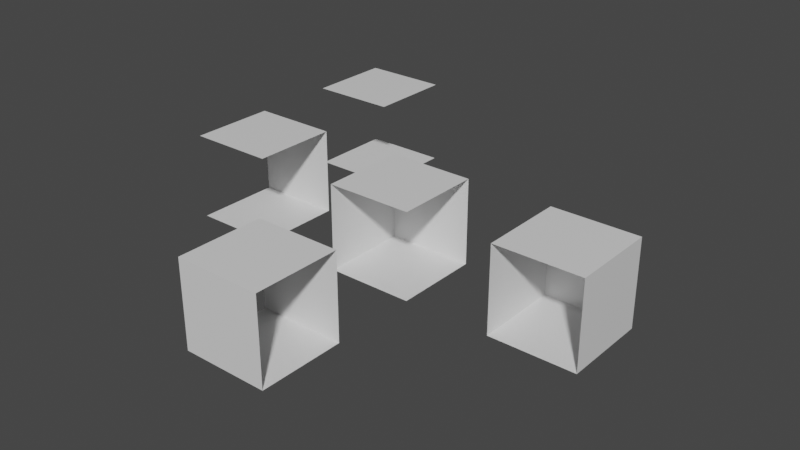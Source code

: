 # Source: Tiles_Lvl_0.blend  (saved by Blender 2.91.10; exported with 4.5.12 LTS)
import bpy
from mathutils import Matrix  # noqa: F401  (used for matrix-valued properties, if any)

bpy.ops.wm.read_factory_settings(use_empty=True)
scene = bpy.context.scene
scene.name = 'Scene'

# ---- collections
col_collection = bpy.data.collections.new('Collection'); scene.collection.children.link(col_collection)

# ---- materials (node trees are filled in below, after node groups)
mat_material_001 = bpy.data.materials.new('Material.001')
mat_material_001.alpha_threshold = 0.0
mat_material_001.use_transparent_shadow = False
mat_material_001.line_color = (0.0, 0.0, 0.0, 1.0)
mat_material = bpy.data.materials.new('Material')
mat_material.alpha_threshold = 0.0
mat_material.use_transparent_shadow = False
mat_material.line_color = (0.0, 0.0, 0.0, 1.0)
mat_material_002 = bpy.data.materials.new('Material.002')
mat_material_002.alpha_threshold = 0.0
mat_material_002.use_transparent_shadow = False
mat_material_002.line_color = (0.0, 0.0, 0.0, 1.0)
mat_material_003 = bpy.data.materials.new('Material.003')
mat_material_003.alpha_threshold = 0.0
mat_material_003.use_transparent_shadow = False
mat_material_003.line_color = (0.0, 0.0, 0.0, 1.0)
mat_material_004 = bpy.data.materials.new('Material.004')
mat_material_004.alpha_threshold = 0.0
mat_material_004.use_transparent_shadow = False
mat_material_004.line_color = (0.0, 0.0, 0.0, 1.0)

# ---- material node trees
mat_material_001.use_nodes = True; mat_material_001.node_tree.nodes.clear()
_N = mat_material_001.node_tree.nodes; _L = mat_material_001.node_tree.links
n0 = _N.new('ShaderNodeOutputMaterial'); n0.name = 'Material Output'; n0.location = (300, 300)
n1 = _N.new('ShaderNodeBsdfPrincipled'); n1.name = 'Principled BSDF'; n1.location = (10, 300)
n1.distribution = 'GGX'
n1.subsurface_method = 'BURLEY'
n1.inputs[2].default_value = 0.4
n1.inputs[3].default_value = 1.45
n1.inputs[27].default_value = (0.0, 0.0, 0.0, 1.0)
n1.inputs[28].default_value = 1.0
_L.new(n1.outputs[0], n0.inputs[0])
n0.is_active_output = True
mat_material.use_nodes = True; mat_material.node_tree.nodes.clear()
_N = mat_material.node_tree.nodes; _L = mat_material.node_tree.links
n0 = _N.new('ShaderNodeOutputMaterial'); n0.name = 'Material Output'; n0.location = (300, 300)
n1 = _N.new('ShaderNodeBsdfPrincipled'); n1.name = 'Principled BSDF'; n1.location = (10, 300)
n1.distribution = 'GGX'
n1.subsurface_method = 'BURLEY'
n1.inputs[2].default_value = 0.4
n1.inputs[3].default_value = 1.45
n1.inputs[27].default_value = (0.0, 0.0, 0.0, 1.0)
n1.inputs[28].default_value = 1.0
_L.new(n1.outputs[0], n0.inputs[0])
n0.is_active_output = True
mat_material_002.use_nodes = True; mat_material_002.node_tree.nodes.clear()
_N = mat_material_002.node_tree.nodes; _L = mat_material_002.node_tree.links
n0 = _N.new('ShaderNodeOutputMaterial'); n0.name = 'Material Output'; n0.location = (300, 300)
n1 = _N.new('ShaderNodeBsdfPrincipled'); n1.name = 'Principled BSDF'; n1.location = (10, 300)
n1.distribution = 'GGX'
n1.subsurface_method = 'BURLEY'
n1.inputs[2].default_value = 0.4
n1.inputs[3].default_value = 1.45
n1.inputs[27].default_value = (0.0, 0.0, 0.0, 1.0)
n1.inputs[28].default_value = 1.0
_L.new(n1.outputs[0], n0.inputs[0])
n0.is_active_output = True
mat_material_003.use_nodes = True; mat_material_003.node_tree.nodes.clear()
_N = mat_material_003.node_tree.nodes; _L = mat_material_003.node_tree.links
n0 = _N.new('ShaderNodeOutputMaterial'); n0.name = 'Material Output'; n0.location = (300, 300)
n1 = _N.new('ShaderNodeBsdfPrincipled'); n1.name = 'Principled BSDF'; n1.location = (10, 300)
n1.distribution = 'GGX'
n1.subsurface_method = 'BURLEY'
n1.inputs[2].default_value = 0.4
n1.inputs[3].default_value = 1.45
n1.inputs[27].default_value = (0.0, 0.0, 0.0, 1.0)
n1.inputs[28].default_value = 1.0
_L.new(n1.outputs[0], n0.inputs[0])
n0.is_active_output = True
mat_material_004.use_nodes = True; mat_material_004.node_tree.nodes.clear()
_N = mat_material_004.node_tree.nodes; _L = mat_material_004.node_tree.links
n0 = _N.new('ShaderNodeOutputMaterial'); n0.name = 'Material Output'; n0.location = (300, 300)
n1 = _N.new('ShaderNodeBsdfPrincipled'); n1.name = 'Principled BSDF'; n1.location = (10, 300)
n1.distribution = 'GGX'
n1.subsurface_method = 'BURLEY'
n1.inputs[2].default_value = 0.4
n1.inputs[3].default_value = 1.45
n1.inputs[27].default_value = (0.0, 0.0, 0.0, 1.0)
n1.inputs[28].default_value = 1.0
_L.new(n1.outputs[0], n0.inputs[0])
n0.is_active_output = True

# ---- world
world_world = bpy.data.worlds.new('World'); scene.world = world_world
world_world.use_nodes = True; world_world.node_tree.nodes.clear()
_N = world_world.node_tree.nodes; _L = world_world.node_tree.links
n0 = _N.new('ShaderNodeOutputWorld'); n0.name = 'World Output'; n0.location = (300, 300)
n1 = _N.new('ShaderNodeBackground'); n1.name = 'Background'; n1.location = (10, 300)
n1.inputs[0].default_value = (0.05088, 0.05088, 0.05088, 1.0)
_L.new(n1.outputs[0], n0.inputs[0])
n0.is_active_output = True
world_world.color = (0.05088, 0.05088, 0.05088)
world_world.use_sun_shadow = False
world_world.sun_shadow_jitter_overblur = 0.0

# ---- meshes
me_cube_001 = bpy.data.meshes.new('Cube.001')
me_cube_001.from_pydata([(1.0, 1.0, 1.0), (1.0, 1.0, -1.0), (1.0, -1.0, 1.0), (1.0, -1.0, -1.0), (-1.0, 1.0, 1.0), (-1.0, 1.0, -1.0), (-1.0, -1.0, 1.0), (-1.0, -1.0, -1.0)], [], [(0, 2, 6, 4), (5, 7, 3, 1), (1, 0, 4, 5)])
_uv = me_cube_001.uv_layers.new(name='UVMap')
_uv.uv.foreach_set('vector', [0.625, 0.5, 0.625, 0.75, 0.875, 0.75, 0.875, 0.5, 0.125, 0.5, 0.125, 0.75, 0.375, 0.75, 0.375, 0.5, 0.375, 0.5, 0.625, 0.5, 0.875, 0.5, 0.125, 0.5])
me_cube_001.materials.append(mat_material_001)
me_cube_001.use_remesh_preserve_volume = False
me_cube_001.use_remesh_preserve_attributes = False
me_cube_001.use_mirror_vertex_groups = False
me_cube_001.update()
me_cube = bpy.data.meshes.new('Cube')
me_cube.from_pydata([(1.0, 1.0, 1.0), (1.0, 1.0, -1.0), (1.0, -1.0, 1.0), (1.0, -1.0, -1.0), (-1.0, 1.0, 1.0), (-1.0, 1.0, -1.0), (-1.0, -1.0, 1.0), (-1.0, -1.0, -1.0)], [], [(0, 2, 6, 4), (5, 7, 3, 1)])
_uv = me_cube.uv_layers.new(name='UVMap')
_uv.uv.foreach_set('vector', [0.625, 0.5, 0.625, 0.75, 0.875, 0.75, 0.875, 0.5, 0.125, 0.5, 0.125, 0.75, 0.375, 0.75, 0.375, 0.5])
me_cube.materials.append(mat_material)
me_cube.use_remesh_preserve_volume = False
me_cube.use_remesh_preserve_attributes = False
me_cube.use_mirror_vertex_groups = False
me_cube.update()
me_cube_002 = bpy.data.meshes.new('Cube.002')
me_cube_002.from_pydata([(1.0, 1.0, 1.0), (1.0, 1.0, -1.0), (1.0, -1.0, 1.0), (1.0, -1.0, -1.0), (-1.0, 1.0, 1.0), (-1.0, 1.0, -1.0), (-1.0, -1.0, 1.0), (-1.0, -1.0, -1.0)], [], [(0, 2, 6, 4), (5, 7, 3, 1), (1, 0, 4, 5), (5, 4, 6, 7)])
_uv = me_cube_002.uv_layers.new(name='UVMap')
_uv.uv.foreach_set('vector', [0.625, 0.5, 0.625, 0.75, 0.875, 0.75, 0.875, 0.5, 0.125, 0.5, 0.125, 0.75, 0.375, 0.75, 0.375, 0.5, 0.375, 0.5, 0.625, 0.5, 0.875, 0.5, 0.125, 0.5, 0.125, 0.5, 0.875, 0.5, 0.875, 0.75, 0.125, 0.75])
me_cube_002.materials.append(mat_material_002)
me_cube_002.use_remesh_preserve_volume = False
me_cube_002.use_remesh_preserve_attributes = False
me_cube_002.use_mirror_vertex_groups = False
me_cube_002.update()
me_cube_003 = bpy.data.meshes.new('Cube.003')
me_cube_003.from_pydata([(1.0, 1.0, 1.0), (1.0, 1.0, -1.0), (1.0, -1.0, 1.0), (1.0, -1.0, -1.0), (-1.0, 1.0, 1.0), (-1.0, 1.0, -1.0), (-1.0, -1.0, 1.0), (-1.0, -1.0, -1.0)], [], [(0, 2, 6, 4), (5, 7, 3, 1), (1, 0, 4, 5), (5, 4, 6, 7), (0, 1, 3, 2)])
_uv = me_cube_003.uv_layers.new(name='UVMap')
_uv.uv.foreach_set('vector', [0.625, 0.5, 0.625, 0.75, 0.875, 0.75, 0.875, 0.5, 0.125, 0.5, 0.125, 0.75, 0.375, 0.75, 0.375, 0.5, 0.375, 0.5, 0.625, 0.5, 0.875, 0.5, 0.125, 0.5, 0.125, 0.5, 0.875, 0.5, 0.875, 0.75, 0.125, 0.75, 0.625, 0.5, 0.375, 0.5, 0.375, 0.75, 0.625, 0.75])
me_cube_003.materials.append(mat_material_003)
me_cube_003.use_remesh_preserve_volume = False
me_cube_003.use_remesh_preserve_attributes = False
me_cube_003.use_mirror_vertex_groups = False
me_cube_003.update()
me_cube_004 = bpy.data.meshes.new('Cube.004')
me_cube_004.from_pydata([(1.0, 1.0, 1.0), (1.0, 1.0, -1.0), (1.0, -1.0, 1.0), (1.0, -1.0, -1.0), (-1.0, 1.0, 1.0), (-1.0, 1.0, -1.0), (-1.0, -1.0, 1.0), (-1.0, -1.0, -1.0)], [], [(0, 2, 6, 4), (5, 7, 3, 1), (1, 0, 4, 5), (2, 3, 7, 6)])
_uv = me_cube_004.uv_layers.new(name='UVMap')
_uv.uv.foreach_set('vector', [0.625, 0.5, 0.625, 0.75, 0.875, 0.75, 0.875, 0.5, 0.125, 0.5, 0.125, 0.75, 0.375, 0.75, 0.375, 0.5, 0.375, 0.5, 0.625, 0.5, 0.875, 0.5, 0.125, 0.5, 0.625, 0.75, 0.375, 0.75, 0.125, 0.75, 0.875, 0.75])
me_cube_004.materials.append(mat_material_004)
me_cube_004.use_remesh_preserve_volume = False
me_cube_004.use_remesh_preserve_attributes = False
me_cube_004.use_mirror_vertex_groups = False
me_cube_004.update()

# ---- objects
ob_edge = bpy.data.objects.new('Edge', me_cube_001)
ob_middle = bpy.data.objects.new('Middle', me_cube)
ob_corner = bpy.data.objects.new('Corner', me_cube_002)
ob_end = bpy.data.objects.new('End', me_cube_003)
ob_hall = bpy.data.objects.new('Hall', me_cube_004)

# ---- transforms, parenting, visibility, modifiers, constraints
ob_edge.location = (12.0, 0.0, 0.0)
ob_edge.scale = (3.0, 3.0, 3.0)
ob_edge.lock_rotations_4d = False
ob_edge.empty_display_type = 'ARROWS'
ob_edge.lineart.crease_threshold = 0.0
ob_middle.location = (12.0, 12.0, 0.0)
ob_middle.scale = (3.0, 3.0, 3.0)
ob_middle.lock_rotations_4d = False
ob_middle.empty_display_type = 'ARROWS'
ob_middle.lineart.crease_threshold = 0.0
ob_corner.location = (24.0, 0.0, 0.0)
ob_corner.scale = (3.0, 3.0, 3.0)
ob_corner.lock_rotations_4d = False
ob_corner.empty_display_type = 'ARROWS'
ob_corner.lineart.crease_threshold = 0.0
ob_end.location = (36.0, 0.0, 0.0)
ob_end.scale = (3.0, 3.0, 3.0)
ob_end.lock_rotations_4d = False
ob_end.empty_display_type = 'ARROWS'
ob_end.lineart.crease_threshold = 0.0
ob_hall.location = (24.0, -12.0, 0.0)
ob_hall.scale = (3.0, 3.0, 3.0)
ob_hall.lock_rotations_4d = False
ob_hall.empty_display_type = 'ARROWS'
ob_hall.lineart.crease_threshold = 0.0

# ---- collection membership
col_collection.objects.link(ob_edge)
col_collection.objects.link(ob_middle)
col_collection.objects.link(ob_corner)
col_collection.objects.link(ob_end)
col_collection.objects.link(ob_hall)

# ---- scene / render settings (as saved in the file)
scene.frame_start = 1; scene.frame_end = 250; scene.frame_set(0)
scene.render.engine = 'BLENDER_EEVEE_NEXT'
scene.cycles.use_denoising = False
scene.cycles.samples = 128
scene.cycles.sampling_pattern = 'TABULATED_SOBOL'
scene.cycles.use_adaptive_sampling = False
scene.cycles.use_light_tree = False
scene.view_settings.view_transform = 'Filmic'
bpy.context.view_layer.update()

# ---- added for rendering (the .blend has no active camera and no usable light): camera, sun
cam_auto = bpy.data.cameras.new('AutoCamera')
cam_auto.lens = 50.0
cam_auto.sensor_width = 36.0
cam_auto.clip_end = 1000.0
ob_auto_camera = bpy.data.objects.new('AutoCamera', cam_auto)
scene.collection.objects.link(ob_auto_camera)
ob_auto_camera.location = (63.6446, -47.5735, 31.7156)
ob_auto_camera.rotation_euler = (1.09748, -7.21219e-08, 0.694738)
scene.camera = ob_auto_camera
light_auto_sun = bpy.data.lights.new('AutoSun', 'SUN')
light_auto_sun.energy = 3.0
light_auto_sun.angle = 0.0523599
ob_auto_sun = bpy.data.objects.new('AutoSun', light_auto_sun)
scene.collection.objects.link(ob_auto_sun)
ob_auto_sun.rotation_euler = (0.872665, 0.174533, 0.523599)
bpy.context.view_layer.update()

